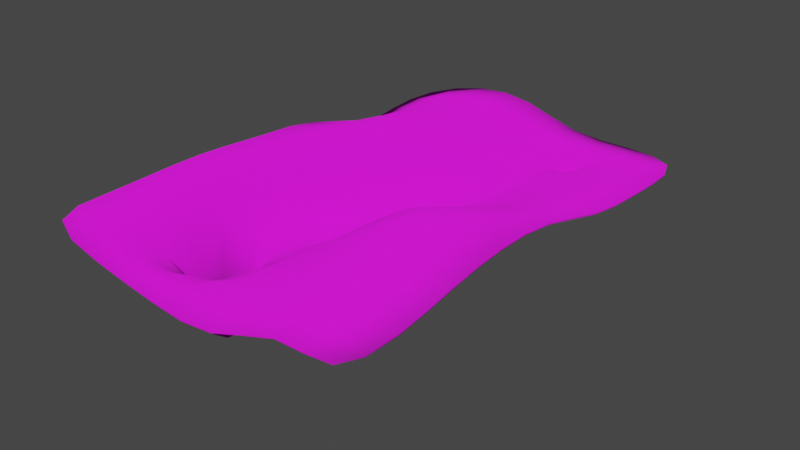 # Source: hilly_plane_level.blend  (saved by Blender 3.0.42; exported with 4.5.12 LTS)
import bpy
from mathutils import Matrix  # noqa: F401  (used for matrix-valued properties, if any)

bpy.ops.wm.read_factory_settings(use_empty=True)
scene = bpy.context.scene
scene.name = 'Scene'

# ---- collections
col_collection = bpy.data.collections.new('Collection'); scene.collection.children.link(col_collection)

# ---- images (referenced by path relative to the original .blend; pixels are not part of the script)
import os
ASSET_DIR = os.environ.get("B2B_ASSET_DIR", "")  # directory of the original .blend (textures are referenced by path, not embedded)
HERE = os.path.dirname(os.path.abspath(__file__))  # packed textures are extracted next to this script under _unpacked/

def load_image(name, relpath, width, height, colorspace="sRGB"):
    """Load a texture the original file referenced (path relative to the .blend, or extracted next to this script)."""
    p = next((c for c in (os.path.join(HERE, relpath), os.path.join(ASSET_DIR, relpath)) if relpath and os.path.exists(c)), "")
    if p:
        img = bpy.data.images.load(p, check_existing=True)
        img.name = name
    else:  # same state as the original file: an image datablock whose file is absent (Cycles renders it pink)
        img = bpy.data.images.new(name, width, height)
        img.source = "FILE"
        img.filepath = "//" + (relpath or name)
    img.colorspace_settings.name = colorspace
    return img
img_grass_texture_png = load_image('grass-texture.png', 'grass-texture.png', 1024, 1024, 'sRGB')
img_grass_color = load_image('Grass color', 'grass-color-512.png', 1024, 1024, 'sRGB')
img_grass_normal = load_image('Grass normal', 'grass-normal-512.png', 1024, 1024, 'sRGB')

# ---- materials (node trees are filled in below, after node groups)
mat_grass_baked = bpy.data.materials.new('grass baked')

# ---- material node trees
mat_grass_baked.use_nodes = True; mat_grass_baked.node_tree.nodes.clear()
_N = mat_grass_baked.node_tree.nodes; _L = mat_grass_baked.node_tree.links
n0 = _N.new('ShaderNodeBsdfPrincipled'); n0.name = 'Principled BSDF'; n0.location = (10, 300)
n0.distribution = 'GGX'
n0.subsurface_method = 'RANDOM_WALK_SKIN'
n0.inputs[2].default_value = 1.0
n0.inputs[3].default_value = 1.45
n0.inputs[27].default_value = (0.0, 0.0, 0.0, 1.0)
n0.inputs[28].default_value = 1.0
n1 = _N.new('ShaderNodeOutputMaterial'); n1.name = 'Material Output'; n1.location = (300, 300)
n2 = _N.new('ShaderNodeTexCoord'); n2.name = 'Texture Coordinate'; n2.location = (-1384, 706)
n3 = _N.new('ShaderNodeTexImage'); n3.name = 'Image Texture'; n3.location = (-904, 732)
n3.image = img_grass_texture_png
n3.interpolation = 'Closest'
n4 = _N.new('ShaderNodeMapping'); n4.name = 'Mapping'; n4.location = (-1194, 747)
n4.width = 240
n4.inputs[3].default_value = (1.9, 1.9, 1.9)
n5 = _N.new('ShaderNodeMapping'); n5.name = 'Mapping.001'; n5.location = (-872, 204)
n5.width = 240
n6 = _N.new('ShaderNodeTexCoord'); n6.name = 'Texture Coordinate.001'; n6.location = (-1057, 152)
n7 = _N.new('ShaderNodeTexImage'); n7.name = 'Image Texture.002'; n7.location = (-313, 213)
n7.image = img_grass_color
n7.interpolation = 'Closest'
n8 = _N.new('ShaderNodeTexImage'); n8.name = 'Image Texture.001'; n8.location = (-528, -176)
n8.image = img_grass_normal
n8.interpolation = 'Closest'
n9 = _N.new('ShaderNodeNormalMap'); n9.name = 'Normal Map'; n9.location = (-232, -163)
_L.new(n0.outputs[0], n1.inputs[0])
_L.new(n4.outputs[0], n3.inputs[0])
_L.new(n2.outputs[2], n4.inputs[0])
_L.new(n6.outputs[2], n5.inputs[0])
_L.new(n9.outputs[0], n0.inputs[5])
_L.new(n8.outputs[0], n9.inputs[1])
_L.new(n7.outputs[0], n0.inputs[0])
n1.is_active_output = True

# ---- world
world_world = bpy.data.worlds.new('World'); scene.world = world_world
world_world.use_nodes = True; world_world.node_tree.nodes.clear()
_N = world_world.node_tree.nodes; _L = world_world.node_tree.links
n0 = _N.new('ShaderNodeOutputWorld'); n0.name = 'World Output'; n0.location = (300, 300)
n1 = _N.new('ShaderNodeBackground'); n1.name = 'Background'; n1.location = (10, 300)
n1.inputs[0].default_value = (0.05088, 0.05088, 0.05088, 1.0)
_L.new(n1.outputs[0], n0.inputs[0])
n0.is_active_output = True
world_world.color = (0.05088, 0.05088, 0.05088)
world_world.use_sun_shadow = False
world_world.sun_shadow_jitter_overblur = 0.0

# ---- meshes
me_plane = bpy.data.meshes.new('Plane')
me_plane.from_pydata([(36.46, -51.03, 0.5852), (35.38, 50.67, -3.658), (-26.35, -51.42, 4.496), (-14.21, -50.79, 0.615), (-0.5482, -50.67, -2.048), (12.95, -51.6, -2.827), (24.78, -48.96, 3.065), (38.71, -39.5, 2.459), (37.93, -26.12, 4.31), (36.7, -12.99, 4.421), (37.05, 0.0034, 4.714), (38.45, 13.41, 0.4363), (37.81, 26.88, -0.7431), (35.91, 37.64, -3.163), (23.42, 51.8, -3.512), (10.79, 50.62, -3.661), (-0.5584, 50.73, 1.435), (-11.77, 50.01, 2.117), (-26.15, 48.41, -1.958), (-26.65, -39.05, 3.755), (-26.44, -23.53, 4.57), (-25.2, -13.88, 4.874), (-25.7, -1.724, 3.333), (-25.56, 10.31, 3.25), (-24.53, 23.18, -3.468), (-25.0, 33.93, -1.738), (-10.59, -36.24, -22.52), (-11.2, -27.8, -21.13), (-13.07, -11.96, -2.355), (-10.88, -0.8117, -1.891), (-13.06, 12.38, 2.95), (-12.9, 26.28, 5.756), (-11.82, 35.37, 2.649), (-2.684, -35.64, -21.11), (-2.625, -26.72, -22.35), (-1.327, -14.27, -15.35), (-1.886, -0.0008453, -5.066), (-3.048, 14.82, 4.934), (-1.515, 25.27, 1.944), (-1.162, 38.02, -2.203), (13.21, -38.6, -0.07174), (13.05, -26.53, 0.869), (13.2, -13.96, 6.693), (10.33, -0.3882, -6.907), (12.21, 12.73, -7.109), (17.44, 33.35, -5.072), (17.38, 37.01, -5.359), (24.93, -36.55, 4.489), (25.24, -24.24, 5.383), (24.38, -10.86, 10.89), (23.93, 1.995, 2.148), (25.23, 12.89, 2.24), (21.06, 33.61, -5.192), (20.78, 37.51, -5.047), (-12.62, -38.58, -2.496), (-13.52, -25.88, -1.074), (-0.5091, -37.67, -1.042), (-0.4277, -24.24, -2.244), (15.9, 31.91, -3.186), (16.46, 38.17, -3.081), (22.11, 32.32, -1.015), (22.17, 39.1, -2.451)], [], [(61, 13, 1, 14), (25, 32, 17, 18), (32, 39, 16, 17), (39, 59, 15, 16), (59, 61, 14, 15), (2, 3, 54, 19), (19, 54, 55, 20), (20, 55, 28, 21), (21, 28, 29, 22), (22, 29, 30, 23), (23, 30, 31, 24), (24, 31, 32, 25), (3, 4, 56, 54), (26, 33, 34, 27), (55, 57, 35, 28), (28, 35, 36, 29), (29, 36, 37, 30), (30, 37, 38, 31), (31, 38, 39, 32), (4, 5, 40, 56), (56, 40, 41, 57), (57, 41, 42, 35), (35, 42, 43, 36), (36, 43, 44, 37), (37, 44, 58, 38), (38, 58, 59, 39), (5, 6, 47, 40), (40, 47, 48, 41), (41, 48, 49, 42), (42, 49, 50, 43), (43, 50, 51, 44), (44, 51, 60, 58), (45, 52, 53, 46), (6, 0, 7, 47), (47, 7, 8, 48), (48, 8, 9, 49), (49, 9, 10, 50), (50, 10, 11, 51), (51, 11, 12, 60), (60, 12, 13, 61), (26, 27, 55, 54), (34, 33, 56, 57), (33, 26, 54, 56), (27, 34, 57, 55), (45, 46, 59, 58), (53, 52, 60, 61), (52, 45, 58, 60), (46, 53, 61, 59)])
me_plane.polygons.foreach_set('use_smooth', [True] * 48)
_uv = me_plane.uv_layers.new(name='UVMap')
_uv.uv.foreach_set('vector', [0.4893, 0.8716, 0.6259, 0.8621, 0.621, 0.9861, 0.5083, 0.9991, 0.01012, 0.8329, 0.146, 0.8421, 0.1459, 0.9857, 0.00203, 0.9724, 0.146, 0.8421, 0.2582, 0.8705, 0.2553, 0.9999, 0.1459, 0.9857, 0.2582, 0.8705, 0.4292, 0.8661, 0.3796, 0.993, 0.2553, 0.9999, 0.4292, 0.8661, 0.4893, 0.8716, 0.5083, 0.9991, 0.3796, 0.993, 0.01957, 0.02096, 0.1399, 0.0245, 0.1606, 0.1406, 0.02126, 0.1378, 0.02126, 0.1378, 0.1606, 0.1406, 0.1597, 0.2608, 0.02387, 0.2815, 0.02387, 0.2815, 0.1597, 0.2608, 0.1563, 0.3902, 0.02863, 0.3659, 0.02863, 0.3659, 0.1563, 0.3902, 0.1675, 0.4945, 0.02342, 0.477, 0.02342, 0.477, 0.1675, 0.4945, 0.1278, 0.6232, 0.01155, 0.5879, 0.01155, 0.5879, 0.1278, 0.6232, 0.1361, 0.7532, 8.112e-05, 0.7262, 8.112e-05, 0.7262, 0.1361, 0.7532, 0.146, 0.8421, 0.01012, 0.8329, 0.1399, 0.0245, 0.2704, 0.02323, 0.2767, 0.1462, 0.1606, 0.1406, 0.2242, 0.2115, 0.2157, 0.2123, 0.2169, 0.2032, 0.2259, 0.2026, 0.1597, 0.2608, 0.2892, 0.28, 0.2781, 0.3991, 0.1563, 0.3902, 0.1563, 0.3902, 0.2781, 0.3991, 0.25, 0.5059, 0.1675, 0.4945, 0.1675, 0.4945, 0.25, 0.5059, 0.2165, 0.6545, 0.1278, 0.6232, 0.1278, 0.6232, 0.2165, 0.6545, 0.2448, 0.7471, 0.1361, 0.7532, 0.1361, 0.7532, 0.2448, 0.7471, 0.2582, 0.8705, 0.146, 0.8421, 0.2704, 0.02323, 0.3979, 0.003956, 0.4113, 0.1305, 0.2767, 0.1462, 0.2767, 0.1462, 0.4113, 0.1305, 0.4196, 0.2436, 0.2892, 0.28, 0.2892, 0.28, 0.4196, 0.2436, 0.4449, 0.3541, 0.2781, 0.3991, 0.2781, 0.3991, 0.4449, 0.3541, 0.362, 0.5005, 0.25, 0.5059, 0.25, 0.5059, 0.362, 0.5005, 0.3819, 0.6173, 0.2165, 0.6545, 0.2165, 0.6545, 0.3819, 0.6173, 0.4263, 0.8042, 0.2448, 0.7471, 0.2448, 0.7471, 0.4263, 0.8042, 0.4292, 0.8661, 0.2582, 0.8705, 0.3979, 0.003956, 0.522, 0.02876, 0.5305, 0.1452, 0.4113, 0.1305, 0.4113, 0.1305, 0.5305, 0.1452, 0.54, 0.2588, 0.4196, 0.2436, 0.4196, 0.2436, 0.54, 0.2588, 0.536, 0.3786, 0.4449, 0.3541, 0.4449, 0.3541, 0.536, 0.3786, 0.5143, 0.51, 0.362, 0.5005, 0.362, 0.5005, 0.5143, 0.51, 0.5288, 0.6143, 0.3819, 0.6173, 0.3819, 0.6173, 0.5288, 0.6143, 0.4912, 0.8044, 0.4263, 0.8042, 0.4434, 0.8265, 0.4657, 0.8285, 0.4647, 0.8515, 0.4465, 0.8472, 0.522, 0.02876, 0.6319, 8.112e-05, 0.6583, 0.1083, 0.5305, 0.1452, 0.5305, 0.1452, 0.6583, 0.1083, 0.6577, 0.2351, 0.54, 0.2588, 0.54, 0.2588, 0.6577, 0.2351, 0.6527, 0.3587, 0.536, 0.3786, 0.536, 0.3786, 0.6527, 0.3587, 0.6446, 0.4864, 0.5143, 0.51, 0.5143, 0.51, 0.6446, 0.4864, 0.6583, 0.625, 0.5288, 0.6143, 0.5288, 0.6143, 0.6583, 0.625, 0.647, 0.757, 0.4912, 0.8044, 0.4912, 0.8044, 0.647, 0.757, 0.6259, 0.8621, 0.4893, 0.8716, 0.2242, 0.2115, 0.2259, 0.2026, 0.1597, 0.2608, 0.1606, 0.1406, 0.2169, 0.2032, 0.2157, 0.2123, 0.2767, 0.1462, 0.2892, 0.28, 0.2157, 0.2123, 0.2242, 0.2115, 0.1606, 0.1406, 0.2767, 0.1462, 0.2259, 0.2026, 0.2169, 0.2032, 0.2892, 0.28, 0.1597, 0.2608, 0.4434, 0.8265, 0.4465, 0.8472, 0.4292, 0.8661, 0.4263, 0.8042, 0.4647, 0.8515, 0.4657, 0.8285, 0.4912, 0.8044, 0.4893, 0.8716, 0.4657, 0.8285, 0.4434, 0.8265, 0.4263, 0.8042, 0.4912, 0.8044, 0.4465, 0.8472, 0.4647, 0.8515, 0.4893, 0.8716, 0.4292, 0.8661])
me_plane.materials.append(mat_grass_baked)
me_plane.use_remesh_fix_poles = True
me_plane.use_remesh_preserve_attributes = False
me_plane.update()

# ---- objects
ob_plane = bpy.data.objects.new('Plane', me_plane)

# ---- transforms, parenting, visibility, modifiers, constraints
ob_plane.location = (0.0, 0.0, 0.0)
_m = ob_plane.modifiers.new('Subdivision', 'SUBSURF')
_m.render_levels = 1
_m = ob_plane.modifiers.new('Solidify', 'SOLIDIFY')
_m.thickness = 0.32

# ---- collection membership
col_collection.objects.link(ob_plane)

# ---- scene / render settings (as saved in the file)
scene.frame_start = 1; scene.frame_end = 250; scene.frame_set(1)
scene.render.engine = 'CYCLES'
scene.cycles.sampling_pattern = 'TABULATED_SOBOL'
scene.cycles.use_light_tree = False
scene.cycles.bake_type = 'DIFFUSE'
scene.view_settings.view_transform = 'Filmic'
bpy.context.view_layer.update()

# ---- added for rendering (the .blend has no active camera and no usable light): camera, sun
cam_auto = bpy.data.cameras.new('AutoCamera')
cam_auto.lens = 50.0
cam_auto.sensor_width = 36.0
cam_auto.clip_end = 2020.15
ob_auto_camera = bpy.data.objects.new('AutoCamera', cam_auto)
scene.collection.objects.link(ob_auto_camera)
ob_auto_camera.location = (120.883, -137.964, 85.3424)
ob_auto_camera.rotation_euler = (1.09748, -7.21219e-08, 0.694738)
scene.camera = ob_auto_camera
light_auto_sun = bpy.data.lights.new('AutoSun', 'SUN')
light_auto_sun.energy = 3.0
light_auto_sun.angle = 0.0523599
ob_auto_sun = bpy.data.objects.new('AutoSun', light_auto_sun)
scene.collection.objects.link(ob_auto_sun)
ob_auto_sun.rotation_euler = (0.872665, 0.174533, 0.523599)
bpy.context.view_layer.update()
